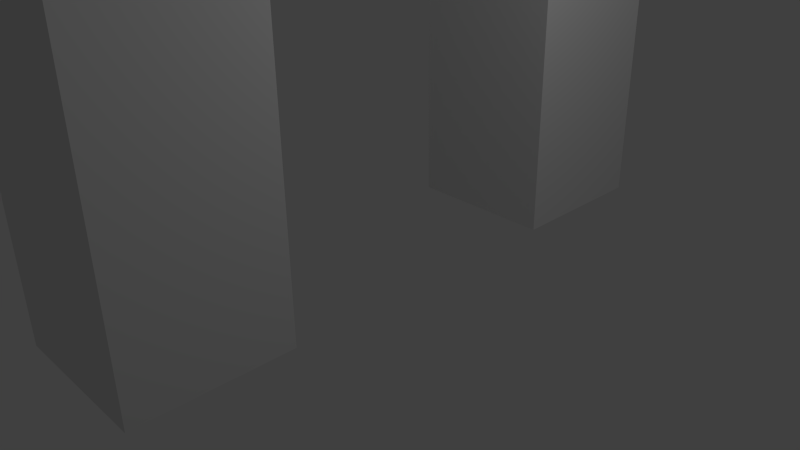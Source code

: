 # Source: two-columns.blend  (saved by Blender 2.76.0; exported with 4.5.12 LTS)
import bpy
from mathutils import Matrix  # noqa: F401  (used for matrix-valued properties, if any)

bpy.ops.wm.read_factory_settings(use_empty=True)
scene = bpy.context.scene
scene.name = 'Scene'

# ---- collections
col_collection_1 = bpy.data.collections.new('Collection 1'); scene.collection.children.link(col_collection_1)

# ---- world
world_world = bpy.data.worlds.new('World'); scene.world = world_world
world_world.color = (0.05088, 0.05088, 0.05088)
world_world.use_sun_shadow = False
world_world.sun_shadow_jitter_overblur = 0.0
world_world.cycles.sampling_method = 'MANUAL'
world_world.cycles.sample_map_resolution = 256

# ---- cameras
cam_camera = bpy.data.cameras.new('Camera')
cam_camera.clip_end = 100.0
cam_camera.lens = 35.0
cam_camera.sensor_width = 32.0
cam_camera.sensor_height = 18.0
cam_camera.ortho_scale = 7.314
cam_camera.dof.focus_distance = 0.0
cam_camera.dof.aperture_fstop = 128.0

# ---- lights
light_lamp = bpy.data.lights.new('Lamp', 'POINT')
light_lamp.transmission_factor = 0.0
light_lamp.cutoff_distance = 30.0
light_lamp.energy = 100.0
light_lamp.shadow_buffer_clip_start = 1.001
light_lamp.shadow_soft_size = 0.1
light_lamp.shadow_maximum_resolution = 0.006
light_lamp.use_absolute_resolution = True
light_lamp.cycles.use_multiple_importance_sampling = False

# ---- meshes
me_sphere_001 = bpy.data.meshes.new('Sphere.001')
me_sphere_001.from_pydata([(-0.1951, 0.0, 0.9808), (-0.3827, 0.0, 0.9239), (-0.5556, 0.0, 0.8315), (-0.7071, 0.0, 0.7071), (-0.8315, 0.0, 0.5556), (-0.9239, 0.0, 0.3827), (-0.9808, 0.0, 0.1951), (-1.0, 0.0, 7.55e-08), (-0.9808, 0.0, -0.1951), (-0.9239, 0.0, -0.3827), (-0.8315, 0.0, -0.5556), (-0.7071, 0.0, -0.7071), (-0.5556, 0.0, -0.8315), (-0.3827, 0.0, -0.9239), (-0.1951, 0.0, -0.9808), (-0.1913, 0.03806, 0.9808), (-0.3753, 0.07466, 0.9239), (-0.5449, 0.1084, 0.8315), (-0.6935, 0.1379, 0.7071), (-0.8155, 0.1622, 0.5556), (-0.9061, 0.1802, 0.3827), (-0.9619, 0.1913, 0.1951), (-0.9808, 0.1951, 7.55e-08), (-0.9619, 0.1913, -0.1951), (-0.9061, 0.1802, -0.3827), (-0.8155, 0.1622, -0.5556), (-0.6935, 0.1379, -0.7071), (-0.5449, 0.1084, -0.8315), (-0.3753, 0.07466, -0.9239), (-0.1913, 0.03806, -0.9808), (-0.1802, 0.07466, 0.9808), (-0.3536, 0.1464, 0.9239), (-0.5133, 0.2126, 0.8315), (-0.6533, 0.2706, 0.7071), (-0.7682, 0.3182, 0.5556), (-0.8536, 0.3536, 0.3827), (-0.9061, 0.3753, 0.1951), (-0.9239, 0.3827, 7.55e-08), (-0.9061, 0.3753, -0.1951), (-0.8536, 0.3536, -0.3827), (-0.7682, 0.3182, -0.5556), (-0.6533, 0.2706, -0.7071), (-0.5133, 0.2126, -0.8315), (-0.3536, 0.1464, -0.9239), (-0.1802, 0.07466, -0.9808), (-0.1622, 0.1084, 0.9808), (-0.3182, 0.2126, 0.9239), (-0.4619, 0.3087, 0.8315), (-0.5879, 0.3928, 0.7071), (-0.6913, 0.4619, 0.5556), (-0.7682, 0.5133, 0.3827), (-0.8155, 0.5449, 0.1951), (-0.8315, 0.5556, 7.55e-08), (-0.8155, 0.5449, -0.1951), (-0.7682, 0.5133, -0.3827), (-0.6913, 0.4619, -0.5556), (-0.5879, 0.3928, -0.7071), (-0.4619, 0.3087, -0.8315), (-0.3182, 0.2126, -0.9239), (-0.1622, 0.1084, -0.9808), (-0.1379, 0.1379, 0.9808), (-0.2706, 0.2706, 0.9239), (-0.3928, 0.3928, 0.8315), (-0.5, 0.5, 0.7071), (-0.5879, 0.5879, 0.5556), (-0.6533, 0.6533, 0.3827), (-0.6935, 0.6935, 0.1951), (-0.7071, 0.7071, 7.55e-08), (-0.6935, 0.6935, -0.1951), (-0.6533, 0.6533, -0.3827), (-0.5879, 0.5879, -0.5556), (-0.5, 0.5, -0.7071), (-0.3928, 0.3928, -0.8315), (-0.2706, 0.2706, -0.9239), (-0.1379, 0.1379, -0.9808), (-0.1084, 0.1622, 0.9808), (-0.2126, 0.3182, 0.9239), (-0.3087, 0.4619, 0.8315), (-0.3928, 0.5879, 0.7071), (-0.4619, 0.6913, 0.5556), (-0.5133, 0.7682, 0.3827), (-0.5449, 0.8155, 0.1951), (-0.5556, 0.8315, 7.55e-08), (-0.5449, 0.8155, -0.1951), (-0.5133, 0.7682, -0.3827), (-0.4619, 0.6913, -0.5556), (-0.3928, 0.5879, -0.7071), (-0.3087, 0.4619, -0.8315), (-0.2126, 0.3182, -0.9239), (-0.1084, 0.1622, -0.9808), (-0.07466, 0.1802, 0.9808), (-0.1464, 0.3536, 0.9239), (-0.2126, 0.5133, 0.8315), (-0.2706, 0.6533, 0.7071), (-0.3182, 0.7682, 0.5556), (-0.3536, 0.8536, 0.3827), (-0.3753, 0.9061, 0.1951), (-0.3827, 0.9239, 7.55e-08), (-0.3753, 0.9061, -0.1951), (-0.3536, 0.8536, -0.3827), (-0.3182, 0.7682, -0.5556), (-0.2706, 0.6533, -0.7071), (-0.2126, 0.5133, -0.8315), (-0.1464, 0.3536, -0.9239), (-0.07466, 0.1802, -0.9808), (-0.03806, 0.1913, 0.9808), (-0.07466, 0.3753, 0.9239), (-0.1084, 0.5449, 0.8315), (-0.1379, 0.6935, 0.7071), (-0.1622, 0.8155, 0.5556), (-0.1802, 0.9061, 0.3827), (-0.1913, 0.9619, 0.1951), (-0.1951, 0.9808, 7.55e-08), (-0.1913, 0.9619, -0.1951), (-0.1802, 0.9061, -0.3827), (-0.1622, 0.8155, -0.5556), (-0.1379, 0.6935, -0.7071), (-0.1084, 0.5449, -0.8315), (-0.07466, 0.3753, -0.9239), (-0.03806, 0.1913, -0.9808), (3.266e-07, 0.1951, 0.9808), (3.192e-07, 0.3827, 0.9239), (3.117e-07, 0.5556, 0.8315), (3.192e-07, 0.7071, 0.7071), (3.341e-07, 0.8315, 0.5556), (2.745e-07, 0.9239, 0.3827), (3.937e-07, 0.9808, 0.1951), (3.788e-07, 1.0, 7.55e-08), (3.937e-07, 0.9808, -0.1951), (2.298e-07, 0.9239, -0.3827), (3.341e-07, 0.8315, -0.5556), (3.192e-07, 0.7071, -0.7071), (3.415e-07, 0.5556, -0.8315), (3.043e-07, 0.3827, -0.9239), (3.08e-07, 0.1951, -0.9808), (0.03806, 0.1913, 0.9808), (0.07466, 0.3753, 0.9239), (0.1084, 0.5449, 0.8315), (0.138, 0.6935, 0.7071), (0.1622, 0.8155, 0.5556), (0.1802, 0.9061, 0.3827), (0.1913, 0.9619, 0.1951), (0.1951, 0.9808, 7.55e-08), (0.1913, 0.9619, -0.1951), (0.1802, 0.9061, -0.3827), (0.1622, 0.8155, -0.5556), (0.138, 0.6935, -0.7071), (0.1084, 0.5449, -0.8315), (0.07466, 0.3753, -0.9239), (0.03806, 0.1913, -0.9808), (0.07466, 0.1802, 0.9808), (0.1464, 0.3536, 0.9239), (0.2126, 0.5133, 0.8315), (0.2706, 0.6533, 0.7071), (0.3182, 0.7682, 0.5556), (0.3536, 0.8536, 0.3827), (0.3753, 0.9061, 0.1951), (0.3827, 0.9239, 7.55e-08), (0.3753, 0.9061, -0.1951), (0.3536, 0.8536, -0.3827), (0.3182, 0.7682, -0.5556), (0.2706, 0.6533, -0.7071), (0.2126, 0.5133, -0.8315), (0.1464, 0.3536, -0.9239), (0.07466, 0.1802, -0.9808), (0.1084, 0.1622, 0.9808), (0.2126, 0.3182, 0.9239), (0.3087, 0.4619, 0.8315), (0.3928, 0.5879, 0.7071), (0.4619, 0.6913, 0.5556), (0.5133, 0.7682, 0.3827), (0.5449, 0.8155, 0.1951), (0.5556, 0.8315, 7.55e-08), (0.5449, 0.8155, -0.1951), (0.5133, 0.7682, -0.3827), (0.4619, 0.6913, -0.5556), (0.3928, 0.5879, -0.7071), (0.3087, 0.4619, -0.8315), (0.2126, 0.3182, -0.9239), (0.1084, 0.1622, -0.9808), (0.138, 0.1379, 0.9808), (0.2706, 0.2706, 0.9239), (0.3928, 0.3928, 0.8315), (0.5, 0.5, 0.7071), (0.5879, 0.5879, 0.5556), (0.6533, 0.6533, 0.3827), (0.6935, 0.6935, 0.1951), (0.7071, 0.7071, 7.55e-08), (0.6935, 0.6935, -0.1951), (0.6533, 0.6533, -0.3827), (0.5879, 0.5879, -0.5556), (0.5, 0.5, -0.7071), (0.3928, 0.3928, -0.8315), (0.2706, 0.2706, -0.9239), (0.138, 0.1379, -0.9808), (0.1622, 0.1084, 0.9808), (0.3182, 0.2126, 0.9239), (0.4619, 0.3087, 0.8315), (0.5879, 0.3928, 0.7071), (0.6913, 0.4619, 0.5556), (0.7682, 0.5133, 0.3827), (0.8155, 0.5449, 0.1951), (0.8315, 0.5556, 7.55e-08), (0.8155, 0.5449, -0.1951), (0.7682, 0.5133, -0.3827), (0.6913, 0.4619, -0.5556), (0.5879, 0.3928, -0.7071), (0.4619, 0.3087, -0.8315), (0.3182, 0.2126, -0.9239), (0.1622, 0.1084, -0.9808), (0.1802, 0.07466, 0.9808), (0.3536, 0.1464, 0.9239), (0.5133, 0.2126, 0.8315), (0.6533, 0.2706, 0.7071), (0.7682, 0.3182, 0.5556), (0.8536, 0.3536, 0.3827), (0.9061, 0.3753, 0.1951), (0.9239, 0.3827, 7.55e-08), (0.9061, 0.3753, -0.1951), (0.8536, 0.3536, -0.3827), (0.7682, 0.3182, -0.5556), (0.6533, 0.2706, -0.7071), (0.5133, 0.2126, -0.8315), (0.3536, 0.1464, -0.9239), (0.1802, 0.07466, -0.9808), (0.1913, 0.03806, 0.9808), (0.3753, 0.07466, 0.9239), (0.5449, 0.1084, 0.8315), (0.6935, 0.1379, 0.7071), (0.8155, 0.1622, 0.5556), (0.9061, 0.1802, 0.3827), (0.9619, 0.1913, 0.1951), (0.9808, 0.1951, 7.55e-08), (0.9619, 0.1913, -0.1951), (0.9061, 0.1802, -0.3827), (0.8155, 0.1622, -0.5556), (0.6935, 0.1379, -0.7071), (0.5449, 0.1084, -0.8315), (0.3753, 0.07466, -0.9239), (0.1913, 0.03806, -0.9808), (0.1951, -7.212e-09, 0.9808), (0.3827, 4.122e-08, 0.9239), (0.5556, 2.632e-08, 0.8315), (0.7071, -2.584e-08, 0.7071), (0.8315, -8.544e-08, 0.5556), (0.9239, 6.357e-08, 0.3827), (0.9808, -8.544e-08, 0.1951), (1.0, -1.003e-07, 7.55e-08), (0.9808, -8.544e-08, -0.1951), (0.9239, 6.357e-08, -0.3827), (0.8315, -8.544e-08, -0.5556), (0.7071, -2.584e-08, -0.7071), (0.5556, -1.094e-08, -0.8315), (0.3827, 3.964e-09, -0.9239), (0.1951, 3.964e-09, -0.9808), (3.258e-07, 0.0, -1.0), (0.1913, -0.03806, 0.9808), (0.3753, -0.07466, 0.9239), (0.5449, -0.1084, 0.8315), (0.6935, -0.1379, 0.7071), (0.8155, -0.1622, 0.5556), (0.9061, -0.1802, 0.3827), (0.9619, -0.1913, 0.1951), (0.9808, -0.1951, 7.55e-08), (0.9619, -0.1913, -0.1951), (0.9061, -0.1802, -0.3827), (0.8155, -0.1622, -0.5556), (0.6935, -0.1379, -0.7071), (0.5449, -0.1084, -0.8315), (0.3753, -0.07466, -0.9239), (0.1913, -0.03806, -0.9808), (0.1802, -0.07466, 0.9808), (0.3536, -0.1464, 0.9239), (0.5133, -0.2126, 0.8315), (0.6533, -0.2706, 0.7071), (0.7682, -0.3182, 0.5556), (0.8536, -0.3536, 0.3827), (0.9061, -0.3753, 0.1951), (0.9239, -0.3827, 7.55e-08), (0.9061, -0.3753, -0.1951), (0.8536, -0.3536, -0.3827), (0.7682, -0.3182, -0.5556), (0.6533, -0.2706, -0.7071), (0.5133, -0.2126, -0.8315), (0.3536, -0.1464, -0.9239), (0.1802, -0.07466, -0.9808), (0.1622, -0.1084, 0.9808), (0.3182, -0.2126, 0.9239), (0.4619, -0.3087, 0.8315), (0.5879, -0.3928, 0.7071), (0.6913, -0.4619, 0.5556), (0.7682, -0.5133, 0.3827), (0.8155, -0.5449, 0.1951), (0.8315, -0.5556, 7.55e-08), (0.8155, -0.5449, -0.1951), (0.7682, -0.5133, -0.3827), (0.6913, -0.4619, -0.5556), (0.5879, -0.3928, -0.7071), (0.4619, -0.3087, -0.8315), (0.3182, -0.2126, -0.9239), (0.1622, -0.1084, -0.9808), (0.138, -0.1379, 0.9808), (0.2706, -0.2706, 0.9239), (0.3928, -0.3928, 0.8315), (0.5, -0.5, 0.7071), (0.5879, -0.5879, 0.5556), (0.6533, -0.6533, 0.3827), (0.6935, -0.6935, 0.1951), (0.7071, -0.7071, 7.55e-08), (0.6935, -0.6935, -0.1951), (0.6533, -0.6533, -0.3827), (0.5879, -0.5879, -0.5556), (0.5, -0.5, -0.7071), (0.3928, -0.3928, -0.8315), (0.2706, -0.2706, -0.9239), (0.1379, -0.1379, -0.9808), (0.1084, -0.1622, 0.9808), (0.2126, -0.3182, 0.9239), (0.3087, -0.4619, 0.8315), (0.3928, -0.5879, 0.7071), (0.4619, -0.6913, 0.5556), (0.5133, -0.7682, 0.3827), (0.5449, -0.8155, 0.1951), (0.5556, -0.8315, 7.55e-08), (0.5449, -0.8155, -0.1951), (0.5133, -0.7682, -0.3827), (0.4619, -0.6913, -0.5556), (0.3928, -0.5879, -0.7071), (0.3087, -0.4619, -0.8315), (0.2126, -0.3182, -0.9239), (0.1084, -0.1622, -0.9808), (0.07466, -0.1802, 0.9808), (0.1464, -0.3536, 0.9239), (0.2126, -0.5133, 0.8315), (0.2706, -0.6533, 0.7071), (0.3182, -0.7682, 0.5556), (0.3536, -0.8536, 0.3827), (0.3753, -0.9061, 0.1951), (0.3827, -0.9239, 7.55e-08), (0.3753, -0.9061, -0.1951), (0.3536, -0.8536, -0.3827), (0.3182, -0.7682, -0.5556), (0.2706, -0.6533, -0.7071), (0.2126, -0.5133, -0.8315), (0.1464, -0.3536, -0.9239), (0.07466, -0.1802, -0.9808), (0.03806, -0.1913, 0.9808), (0.07466, -0.3753, 0.9239), (0.1084, -0.5449, 0.8315), (0.1379, -0.6935, 0.7071), (0.1622, -0.8155, 0.5556), (0.1802, -0.9061, 0.3827), (0.1913, -0.9619, 0.1951), (0.1951, -0.9808, 7.55e-08), (0.1913, -0.9619, -0.1951), (0.1802, -0.9061, -0.3827), (0.1622, -0.8155, -0.5556), (0.1379, -0.6935, -0.7071), (0.1084, -0.5449, -0.8315), (0.07466, -0.3753, -0.9239), (0.03806, -0.1913, -0.9808), (3.117e-07, -0.1951, 0.9808), (2.819e-07, -0.3827, 0.9239), (2.819e-07, -0.5556, 0.8315), (1.851e-07, -0.7071, 0.7071), (1.404e-07, -0.8315, 0.5556), (3.192e-07, -0.9239, 0.3827), (9.567e-08, -0.9808, 0.1951), (1.404e-07, -1.0, 7.55e-08), (9.567e-08, -0.9808, -0.1951), (3.192e-07, -0.9239, -0.3827), (1.404e-07, -0.8315, -0.5556), (1.851e-07, -0.7071, -0.7071), (2.596e-07, -0.5556, -0.8315), (2.521e-07, -0.3827, -0.9239), (3.155e-07, -0.1951, -0.9808), (-0.03806, -0.1913, 0.9808), (-0.07466, -0.3753, 0.9239), (-0.1084, -0.5449, 0.8315), (-0.1379, -0.6935, 0.7071), (-0.1622, -0.8155, 0.5556), (-0.1802, -0.9061, 0.3827), (-0.1913, -0.9619, 0.1951), (-0.1951, -0.9808, 7.55e-08), (-0.1913, -0.9619, -0.1951), (-0.1802, -0.9061, -0.3827), (-0.1622, -0.8155, -0.5556), (-0.1379, -0.6935, -0.7071), (-0.1084, -0.5449, -0.8315), (-0.07466, -0.3753, -0.9239), (-0.03806, -0.1913, -0.9808), (-0.07466, -0.1802, 0.9808), (-0.1464, -0.3536, 0.9239), (-0.2126, -0.5133, 0.8315), (-0.2706, -0.6533, 0.7071), (-0.3182, -0.7682, 0.5556), (-0.3536, -0.8536, 0.3827), (-0.3753, -0.9061, 0.1951), (-0.3827, -0.9239, 7.55e-08), (-0.3753, -0.9061, -0.1951), (-0.3536, -0.8536, -0.3827), (-0.3182, -0.7682, -0.5556), (-0.2706, -0.6533, -0.7071), (-0.2126, -0.5133, -0.8315), (-0.1464, -0.3536, -0.9239), (-0.07466, -0.1802, -0.9808), (-0.1084, -0.1622, 0.9808), (-0.2126, -0.3182, 0.9239), (-0.3087, -0.4619, 0.8315), (-0.3928, -0.5879, 0.7071), (-0.4619, -0.6913, 0.5556), (-0.5133, -0.7682, 0.3827), (-0.5449, -0.8155, 0.1951), (-0.5556, -0.8315, 7.55e-08), (-0.5449, -0.8155, -0.1951), (-0.5133, -0.7682, -0.3827), (-0.4619, -0.6913, -0.5556), (-0.3928, -0.5879, -0.7071), (-0.3087, -0.4619, -0.8315), (-0.2126, -0.3182, -0.9239), (-0.1084, -0.1622, -0.9808), (-0.1379, -0.1379, 0.9808), (-0.2706, -0.2706, 0.9239), (-0.3928, -0.3928, 0.8315), (-0.5, -0.5, 0.7071), (-0.5879, -0.5879, 0.5556), (-0.6533, -0.6533, 0.3827), (-0.6935, -0.6935, 0.1951), (-0.7071, -0.7071, 7.55e-08), (-0.6935, -0.6935, -0.1951), (-0.6533, -0.6533, -0.3827), (-0.5879, -0.5879, -0.5556), (-0.5, -0.5, -0.7071), (-0.3928, -0.3928, -0.8315), (-0.2706, -0.2706, -0.9239), (-0.1379, -0.1379, -0.9808), (-0.1622, -0.1084, 0.9808), (-0.3182, -0.2126, 0.9239), (-0.4619, -0.3087, 0.8315), (-0.5879, -0.3928, 0.7071), (-0.6913, -0.4619, 0.5556), (-0.7682, -0.5133, 0.3827), (-0.8155, -0.5449, 0.1951), (-0.8315, -0.5556, 7.55e-08), (-0.8155, -0.5449, -0.1951), (-0.7682, -0.5133, -0.3827), (-0.6913, -0.4619, -0.5556), (-0.5879, -0.3928, -0.7071), (-0.4619, -0.3087, -0.8315), (-0.3182, -0.2126, -0.9239), (-0.1622, -0.1084, -0.9808), (2.48e-08, -1.247e-07, 1.0), (-0.1802, -0.07466, 0.9808), (-0.3536, -0.1464, 0.9239), (-0.5133, -0.2126, 0.8315), (-0.6533, -0.2706, 0.7071), (-0.7682, -0.3182, 0.5556), (-0.8536, -0.3536, 0.3827), (-0.9061, -0.3753, 0.1951), (-0.9239, -0.3827, 7.55e-08), (-0.9061, -0.3753, -0.1951), (-0.8536, -0.3536, -0.3827), (-0.7682, -0.3182, -0.5556), (-0.6533, -0.2706, -0.7071), (-0.5133, -0.2126, -0.8315), (-0.3536, -0.1464, -0.9239), (-0.1802, -0.07466, -0.9808), (-0.1913, -0.03806, 0.9808), (-0.3753, -0.07466, 0.9239), (-0.5449, -0.1084, 0.8315), (-0.6935, -0.1379, 0.7071), (-0.8155, -0.1622, 0.5556), (-0.9061, -0.1802, 0.3827), (-0.9619, -0.1913, 0.1951), (-0.9808, -0.1951, 7.55e-08), (-0.9619, -0.1913, -0.1951), (-0.9061, -0.1802, -0.3827), (-0.8155, -0.1622, -0.5556), (-0.6935, -0.1379, -0.7071), (-0.5449, -0.1084, -0.8315), (-0.3753, -0.07466, -0.9239), (-0.1913, -0.03806, -0.9808), (-0.1951, 8.0, 3.647), (-0.3827, 8.0, 3.591), (-0.5556, 8.0, 3.498), (-0.7071, 8.0, 3.374), (-0.8315, 8.0, 3.222), (-0.9239, 8.0, 3.049), (-0.9808, 8.0, 2.862), (-1.0, 8.0, 2.667), (-0.9808, 8.0, 2.472), (-0.9239, 8.0, 2.284), (-0.8315, 8.0, 2.111), (-0.7071, 8.0, 1.96), (-0.5556, 8.0, 1.835), (-0.3827, 8.0, 1.743), (-0.1951, 8.0, 1.686), (-0.1913, 8.038, 3.647), (-0.3753, 8.075, 3.591), (-0.5449, 8.108, 3.498), (-0.6935, 8.138, 3.374), (-0.8155, 8.162, 3.222), (-0.9061, 8.18, 3.049), (-0.9619, 8.191, 2.862), (-0.9808, 8.195, 2.667), (-0.9619, 8.191, 2.472), (-0.9061, 8.18, 2.284), (-0.8155, 8.162, 2.111), (-0.6935, 8.138, 1.96), (-0.5449, 8.108, 1.835), (-0.3753, 8.075, 1.743), (-0.1913, 8.038, 1.686), (-0.1802, 8.075, 3.647), (-0.3536, 8.146, 3.591), (-0.5133, 8.213, 3.498), (-0.6533, 8.271, 3.374), (-0.7682, 8.318, 3.222), (-0.8536, 8.354, 3.049), (-0.9061, 8.375, 2.862), (-0.9239, 8.383, 2.667), (-0.9061, 8.375, 2.472), (-0.8536, 8.354, 2.284), (-0.7682, 8.318, 2.111), (-0.6533, 8.271, 1.96), (-0.5133, 8.213, 1.835), (-0.3536, 8.146, 1.743), (-0.1802, 8.075, 1.686), (-0.1622, 8.108, 3.647), (-0.3182, 8.213, 3.591), (-0.4619, 8.309, 3.498), (-0.5879, 8.393, 3.374), (-0.6913, 8.462, 3.222), (-0.7682, 8.513, 3.049), (-0.8155, 8.545, 2.862), (-0.8315, 8.556, 2.667), (-0.8155, 8.545, 2.472), (-0.7682, 8.513, 2.284), (-0.6913, 8.462, 2.111), (-0.5879, 8.393, 1.96), (-0.4619, 8.309, 1.835), (-0.3182, 8.213, 1.743), (-0.1622, 8.108, 1.686), (-0.1379, 8.138, 3.647), (-0.2706, 8.271, 3.591), (-0.3928, 8.393, 3.498), (-0.5, 8.5, 3.374), (-0.5879, 8.588, 3.222), (-0.6533, 8.653, 3.049), (-0.6935, 8.694, 2.862), (-0.7071, 8.707, 2.667), (-0.6935, 8.694, 2.472), (-0.6533, 8.653, 2.284), (-0.5879, 8.588, 2.111), (-0.5, 8.5, 1.96), (-0.3928, 8.393, 1.835), (-0.2706, 8.271, 1.743), (-0.1379, 8.138, 1.686), (-0.1084, 8.162, 3.647), (-0.2126, 8.318, 3.591), (-0.3087, 8.462, 3.498), (-0.3928, 8.588, 3.374), (-0.4619, 8.691, 3.222), (-0.5133, 8.768, 3.049), (-0.5449, 8.815, 2.862), (-0.5556, 8.831, 2.667), (-0.5449, 8.815, 2.472), (-0.5133, 8.768, 2.284), (-0.4619, 8.691, 2.111), (-0.3928, 8.588, 1.96), (-0.3087, 8.462, 1.835), (-0.2126, 8.318, 1.743), (-0.1084, 8.162, 1.686), (-0.07466, 8.18, 3.647), (-0.1464, 8.354, 3.591), (-0.2126, 8.513, 3.498), (-0.2706, 8.653, 3.374), (-0.3182, 8.768, 3.222), (-0.3536, 8.854, 3.049), (-0.3753, 8.906, 2.862), (-0.3827, 8.924, 2.667), (-0.3753, 8.906, 2.472), (-0.3536, 8.854, 2.284), (-0.3182, 8.768, 2.111), (-0.2706, 8.653, 1.96), (-0.2126, 8.513, 1.835), (-0.1464, 8.354, 1.743), (-0.07466, 8.18, 1.686), (-0.03806, 8.191, 3.647), (-0.07466, 8.375, 3.591), (-0.1084, 8.545, 3.498), (-0.1379, 8.694, 3.374), (-0.1622, 8.815, 3.222), (-0.1802, 8.906, 3.049), (-0.1913, 8.962, 2.862), (-0.1951, 8.981, 2.667), (-0.1913, 8.962, 2.472), (-0.1802, 8.906, 2.284), (-0.1622, 8.815, 2.111), (-0.1379, 8.694, 1.96), (-0.1084, 8.545, 1.835), (-0.07466, 8.375, 1.743), (-0.03806, 8.191, 1.686), (3.266e-07, 8.195, 3.647), (3.192e-07, 8.383, 3.591), (3.117e-07, 8.556, 3.498), (3.192e-07, 8.707, 3.374), (3.341e-07, 8.831, 3.222), (2.745e-07, 8.924, 3.049), (3.937e-07, 8.981, 2.862), (3.788e-07, 9.0, 2.667), (3.937e-07, 8.981, 2.472), (2.298e-07, 8.924, 2.284), (3.341e-07, 8.831, 2.111), (3.192e-07, 8.707, 1.96), (3.415e-07, 8.556, 1.835), (3.043e-07, 8.383, 1.743), (3.08e-07, 8.195, 1.686), (0.03806, 8.191, 3.647), (0.07466, 8.375, 3.591), (0.1084, 8.545, 3.498), (0.138, 8.694, 3.374), (0.1622, 8.815, 3.222), (0.1802, 8.906, 3.049), (0.1913, 8.962, 2.862), (0.1951, 8.981, 2.667), (0.1913, 8.962, 2.472), (0.1802, 8.906, 2.284), (0.1622, 8.815, 2.111), (0.138, 8.694, 1.96), (0.1084, 8.545, 1.835), (0.07466, 8.375, 1.743), (0.03806, 8.191, 1.686), (0.07466, 8.18, 3.647), (0.1464, 8.354, 3.591), (0.2126, 8.513, 3.498), (0.2706, 8.653, 3.374), (0.3182, 8.768, 3.222), (0.3536, 8.854, 3.049), (0.3753, 8.906, 2.862), (0.3827, 8.924, 2.667), (0.3753, 8.906, 2.472), (0.3536, 8.854, 2.284), (0.3182, 8.768, 2.111), (0.2706, 8.653, 1.96), (0.2126, 8.513, 1.835), (0.1464, 8.354, 1.743), (0.07466, 8.18, 1.686), (0.1084, 8.162, 3.647), (0.2126, 8.318, 3.591), (0.3087, 8.462, 3.498), (0.3928, 8.588, 3.374), (0.4619, 8.691, 3.222), (0.5133, 8.768, 3.049), (0.5449, 8.815, 2.862), (0.5556, 8.831, 2.667), (0.5449, 8.815, 2.472), (0.5133, 8.768, 2.284), (0.4619, 8.691, 2.111), (0.3928, 8.588, 1.96), (0.3087, 8.462, 1.835), (0.2126, 8.318, 1.743), (0.1084, 8.162, 1.686), (0.138, 8.138, 3.647), (0.2706, 8.271, 3.591), (0.3928, 8.393, 3.498), (0.5, 8.5, 3.374), (0.5879, 8.588, 3.222), (0.6533, 8.653, 3.049), (0.6935, 8.694, 2.862), (0.7071, 8.707, 2.667), (0.6935, 8.694, 2.472), (0.6533, 8.653, 2.284), (0.5879, 8.588, 2.111), (0.5, 8.5, 1.96), (0.3928, 8.393, 1.835), (0.2706, 8.271, 1.743), (0.138, 8.138, 1.686), (0.1622, 8.108, 3.647), (0.3182, 8.213, 3.591), (0.4619, 8.309, 3.498), (0.5879, 8.393, 3.374), (0.6913, 8.462, 3.222), (0.7682, 8.513, 3.049), (0.8155, 8.545, 2.862), (0.8315, 8.556, 2.667), (0.8155, 8.545, 2.472), (0.7682, 8.513, 2.284), (0.6913, 8.462, 2.111), (0.5879, 8.393, 1.96), (0.4619, 8.309, 1.835), (0.3182, 8.213, 1.743), (0.1622, 8.108, 1.686), (0.1802, 8.075, 3.647), (0.3536, 8.146, 3.591), (0.5133, 8.213, 3.498), (0.6533, 8.271, 3.374), (0.7682, 8.318, 3.222), (0.8536, 8.354, 3.049), (0.9061, 8.375, 2.862), (0.9239, 8.383, 2.667), (0.9061, 8.375, 2.472), (0.8536, 8.354, 2.284), (0.7682, 8.318, 2.111), (0.6533, 8.271, 1.96), (0.5133, 8.213, 1.835), (0.3536, 8.146, 1.743), (0.1802, 8.075, 1.686), (0.1913, 8.038, 3.647), (0.3753, 8.075, 3.591), (0.5449, 8.108, 3.498), (0.6935, 8.138, 3.374), (0.8155, 8.162, 3.222), (0.9061, 8.18, 3.049), (0.9619, 8.191, 2.862), (0.9808, 8.195, 2.667), (0.9619, 8.191, 2.472), (0.9061, 8.18, 2.284), (0.8155, 8.162, 2.111), (0.6935, 8.138, 1.96), (0.5449, 8.108, 1.835), (0.3753, 8.075, 1.743), (0.1913, 8.038, 1.686), (0.1951, 8.0, 3.647), (0.3827, 8.0, 3.591), (0.5556, 8.0, 3.498), (0.7071, 8.0, 3.374), (0.8315, 8.0, 3.222), (0.9239, 8.0, 3.049), (0.9808, 8.0, 2.862), (1.0, 8.0, 2.667), (0.9808, 8.0, 2.472), (0.9239, 8.0, 2.284), (0.8315, 8.0, 2.111), (0.7071, 8.0, 1.96), (0.5556, 8.0, 1.835), (0.3827, 8.0, 1.743), (0.1951, 8.0, 1.686), (3.258e-07, 8.0, 1.667), (0.1913, 7.962, 3.647), (0.3753, 7.925, 3.591), (0.5449, 7.892, 3.498), (0.6935, 7.862, 3.374), (0.8155, 7.838, 3.222), (0.9061, 7.82, 3.049), (0.9619, 7.809, 2.862), (0.9808, 7.805, 2.667), (0.9619, 7.809, 2.472), (0.9061, 7.82, 2.284), (0.8155, 7.838, 2.111), (0.6935, 7.862, 1.96), (0.5449, 7.892, 1.835), (0.3753, 7.925, 1.743), (0.1913, 7.962, 1.686), (0.1802, 7.925, 3.647), (0.3536, 7.854, 3.591), (0.5133, 7.787, 3.498), (0.6533, 7.729, 3.374), (0.7682, 7.682, 3.222), (0.8536, 7.646, 3.049), (0.9061, 7.625, 2.862), (0.9239, 7.617, 2.667), (0.9061, 7.625, 2.472), (0.8536, 7.646, 2.284), (0.7682, 7.682, 2.111), (0.6533, 7.729, 1.96), (0.5133, 7.787, 1.835), (0.3536, 7.854, 1.743), (0.1802, 7.925, 1.686), (0.1622, 7.892, 3.647), (0.3182, 7.787, 3.591), (0.4619, 7.691, 3.498), (0.5879, 7.607, 3.374), (0.6913, 7.538, 3.222), (0.7682, 7.487, 3.049), (0.8155, 7.455, 2.862), (0.8315, 7.444, 2.667), (0.8155, 7.455, 2.472), (0.7682, 7.487, 2.284), (0.6913, 7.538, 2.111), (0.5879, 7.607, 1.96), (0.4619, 7.691, 1.835), (0.3182, 7.787, 1.743), (0.1622, 7.892, 1.686), (0.138, 7.862, 3.647), (0.2706, 7.729, 3.591), (0.3928, 7.607, 3.498), (0.5, 7.5, 3.374), (0.5879, 7.412, 3.222), (0.6533, 7.347, 3.049), (0.6935, 7.306, 2.862), (0.7071, 7.293, 2.667), (0.6935, 7.306, 2.472), (0.6533, 7.347, 2.284), (0.5879, 7.412, 2.111), (0.5, 7.5, 1.96), (0.3928, 7.607, 1.835), (0.2706, 7.729, 1.743), (0.1379, 7.862, 1.686), (0.1084, 7.838, 3.647), (0.2126, 7.682, 3.591), (0.3087, 7.538, 3.498), (0.3928, 7.412, 3.374), (0.4619, 7.309, 3.222), (0.5133, 7.232, 3.049), (0.5449, 7.185, 2.862), (0.5556, 7.169, 2.667), (0.5449, 7.185, 2.472), (0.5133, 7.232, 2.284), (0.4619, 7.309, 2.111), (0.3928, 7.412, 1.96), (0.3087, 7.538, 1.835), (0.2126, 7.682, 1.743), (0.1084, 7.838, 1.686), (0.07466, 7.82, 3.647), (0.1464, 7.646, 3.591), (0.2126, 7.487, 3.498), (0.2706, 7.347, 3.374), (0.3182, 7.232, 3.222), (0.3536, 7.146, 3.049), (0.3753, 7.094, 2.862), (0.3827, 7.076, 2.667), (0.3753, 7.094, 2.472), (0.3536, 7.146, 2.284), (0.3182, 7.232, 2.111), (0.2706, 7.347, 1.96), (0.2126, 7.487, 1.835), (0.1464, 7.646, 1.743), (0.07466, 7.82, 1.686), (0.03806, 7.809, 3.647), (0.07466, 7.625, 3.591), (0.1084, 7.455, 3.498), (0.1379, 7.306, 3.374), (0.1622, 7.185, 3.222), (0.1802, 7.094, 3.049), (0.1913, 7.038, 2.862), (0.1951, 7.019, 2.667), (0.1913, 7.038, 2.472), (0.1802, 7.094, 2.284), (0.1622, 7.185, 2.111), (0.1379, 7.306, 1.96), (0.1084, 7.455, 1.835), (0.07466, 7.625, 1.743), (0.03806, 7.809, 1.686), (3.117e-07, 7.805, 3.647), (2.819e-07, 7.617, 3.591), (2.819e-07, 7.444, 3.498), (1.851e-07, 7.293, 3.374), (1.404e-07, 7.169, 3.222), (3.192e-07, 7.076, 3.049), (9.567e-08, 7.019, 2.862), (1.404e-07, 7.0, 2.667), (9.567e-08, 7.019, 2.472), (3.192e-07, 7.076, 2.284), (1.404e-07, 7.169, 2.111), (1.851e-07, 7.293, 1.96), (2.596e-07, 7.444, 1.835), (2.521e-07, 7.617, 1.743), (3.155e-07, 7.805, 1.686), (-0.03806, 7.809, 3.647), (-0.07466, 7.625, 3.591), (-0.1084, 7.455, 3.498), (-0.1379, 7.306, 3.374), (-0.1622, 7.185, 3.222), (-0.1802, 7.094, 3.049), (-0.1913, 7.038, 2.862), (-0.1951, 7.019, 2.667), (-0.1913, 7.038, 2.472), (-0.1802, 7.094, 2.284), (-0.1622, 7.185, 2.111), (-0.1379, 7.306, 1.96), (-0.1084, 7.455, 1.835), (-0.07466, 7.625, 1.743), (-0.03806, 7.809, 1.686), (-0.07466, 7.82, 3.647), (-0.1464, 7.646, 3.591), (-0.2126, 7.487, 3.498), (-0.2706, 7.347, 3.374), (-0.3182, 7.232, 3.222), (-0.3536, 7.146, 3.049), (-0.3753, 7.094, 2.862), (-0.3827, 7.076, 2.667), (-0.3753, 7.094, 2.472), (-0.3536, 7.146, 2.284), (-0.3182, 7.232, 2.111), (-0.2706, 7.347, 1.96), (-0.2126, 7.487, 1.835), (-0.1464, 7.646, 1.743), (-0.07466, 7.82, 1.686), (-0.1084, 7.838, 3.647), (-0.2126, 7.682, 3.591), (-0.3087, 7.538, 3.498), (-0.3928, 7.412, 3.374), (-0.4619, 7.309, 3.222), (-0.5133, 7.232, 3.049), (-0.5449, 7.185, 2.862), (-0.5556, 7.169, 2.667), (-0.5449, 7.185, 2.472), (-0.5133, 7.232, 2.284), (-0.4619, 7.309, 2.111), (-0.3928, 7.412, 1.96), (-0.3087, 7.538, 1.835), (-0.2126, 7.682, 1.743), (-0.1084, 7.838, 1.686), (-0.1379, 7.862, 3.647), (-0.2706, 7.729, 3.591), (-0.3928, 7.607, 3.498), (-0.5, 7.5, 3.374), (-0.5879, 7.412, 3.222), (-0.6533, 7.347, 3.049), (-0.6935, 7.306, 2.862), (-0.7071, 7.293, 2.667), (-0.6935, 7.306, 2.472), (-0.6533, 7.347, 2.284), (-0.5879, 7.412, 2.111), (-0.5, 7.5, 1.96), (-0.3928, 7.607, 1.835), (-0.2706, 7.729, 1.743), (-0.1379, 7.862, 1.686), (-0.1622, 7.892, 3.647), (-0.3182, 7.787, 3.591), (-0.4619, 7.691, 3.498), (-0.5879, 7.607, 3.374), (-0.6913, 7.538, 3.222), (-0.7682, 7.487, 3.049), (-0.8155, 7.455, 2.862), (-0.8315, 7.444, 2.667), (-0.8155, 7.455, 2.472), (-0.7682, 7.487, 2.284), (-0.6913, 7.538, 2.111), (-0.5879, 7.607, 1.96), (-0.4619, 7.691, 1.835), (-0.3182, 7.787, 1.743), (-0.1622, 7.892, 1.686), (2.48e-08, 8.0, 3.667), (-0.1802, 7.925, 3.647), (-0.3536, 7.854, 3.591), (-0.5133, 7.787, 3.498), (-0.6533, 7.729, 3.374), (-0.7682, 7.682, 3.222), (-0.8536, 7.646, 3.049), (-0.9061, 7.625, 2.862), (-0.9239, 7.617, 2.667), (-0.9061, 7.625, 2.472), (-0.8536, 7.646, 2.284), (-0.7682, 7.682, 2.111), (-0.6533, 7.729, 1.96), (-0.5133, 7.787, 1.835), (-0.3536, 7.854, 1.743), (-0.1802, 7.925, 1.686), (-0.1913, 7.962, 3.647), (-0.3753, 7.925, 3.591), (-0.5449, 7.892, 3.498), (-0.6935, 7.862, 3.374), (-0.8155, 7.838, 3.222), (-0.9061, 7.82, 3.049), (-0.9619, 7.809, 2.862), (-0.9808, 7.805, 2.667), (-0.9619, 7.809, 2.472), (-0.9061, 7.82, 2.284), (-0.8155, 7.838, 2.111), (-0.6935, 7.862, 1.96), (-0.5449, 7.892, 1.835), (-0.3753, 7.925, 1.743), (-0.1913, 7.962, 1.686), (-1.333, -1.333, -5.333), (-1.333, -1.333, 0.0), (-1.333, 1.333, -5.333), (-1.333, 1.333, 0.0), (1.333, -1.333, -5.333), (1.333, -1.333, 0.0), (1.333, 1.333, -5.333), (1.333, 1.333, 0.0), (-1.333, 6.667, -5.333), (-1.333, 6.667, 2.667), (-1.333, 9.333, -5.333), (-1.333, 9.333, 2.667), (1.333, 6.667, -5.333), (1.333, 6.667, 2.667), (1.333, 9.333, -5.333), (1.333, 9.333, 2.667)], [], [(11, 10, 25, 26), (4, 3, 18, 19), (12, 11, 26, 27), (5, 4, 19, 20), (13, 12, 27, 28), (6, 5, 20, 21), (14, 13, 28, 29), (7, 6, 21, 22), (8, 7, 22, 23), (1, 0, 15, 16), (9, 8, 23, 24), (2, 1, 16, 17), (10, 9, 24, 25), (3, 2, 17, 18), (25, 24, 39, 40), (18, 17, 32, 33), (26, 25, 40, 41), (19, 18, 33, 34), (27, 26, 41, 42), (20, 19, 34, 35), (28, 27, 42, 43), (21, 20, 35, 36), (29, 28, 43, 44), (22, 21, 36, 37), (23, 22, 37, 38), (16, 15, 30, 31), (24, 23, 38, 39), (17, 16, 31, 32), (44, 43, 58, 59), (37, 36, 51, 52), (38, 37, 52, 53), (31, 30, 45, 46), (39, 38, 53, 54), (32, 31, 46, 47), (40, 39, 54, 55), (33, 32, 47, 48), (41, 40, 55, 56), (34, 33, 48, 49), (42, 41, 56, 57), (35, 34, 49, 50), (43, 42, 57, 58), (36, 35, 50, 51), (48, 47, 62, 63), (56, 55, 70, 71), (49, 48, 63, 64), (57, 56, 71, 72), (50, 49, 64, 65), (58, 57, 72, 73), (51, 50, 65, 66), (59, 58, 73, 74), (52, 51, 66, 67), (53, 52, 67, 68), (46, 45, 60, 61), (54, 53, 68, 69), (47, 46, 61, 62), (55, 54, 69, 70), (67, 66, 81, 82), (68, 67, 82, 83), (61, 60, 75, 76), (69, 68, 83, 84), (62, 61, 76, 77), (70, 69, 84, 85), (63, 62, 77, 78), (71, 70, 85, 86), (64, 63, 78, 79), (72, 71, 86, 87), (65, 64, 79, 80), (73, 72, 87, 88), (66, 65, 80, 81), (74, 73, 88, 89), (86, 85, 100, 101), (79, 78, 93, 94), (87, 86, 101, 102), (80, 79, 94, 95), (88, 87, 102, 103), (81, 80, 95, 96), (89, 88, 103, 104), (82, 81, 96, 97), (83, 82, 97, 98), (76, 75, 90, 91), (84, 83, 98, 99), (77, 76, 91, 92), (85, 84, 99, 100), (78, 77, 92, 93), (98, 97, 112, 113), (91, 90, 105, 106), (99, 98, 113, 114), (92, 91, 106, 107), (100, 99, 114, 115), (93, 92, 107, 108), (101, 100, 115, 116), (94, 93, 108, 109), (102, 101, 116, 117), (95, 94, 109, 110), (103, 102, 117, 118), (96, 95, 110, 111), (104, 103, 118, 119), (97, 96, 111, 112), (109, 108, 123, 124), (117, 116, 131, 132), (110, 109, 124, 125), (118, 117, 132, 133), (111, 110, 125, 126), (119, 118, 133, 134), (112, 111, 126, 127), (113, 112, 127, 128), (106, 105, 120, 121), (114, 113, 128, 129), (107, 106, 121, 122), (115, 114, 129, 130), (108, 107, 122, 123), (116, 115, 130, 131), (128, 127, 142, 143), (121, 120, 135, 136), (129, 128, 143, 144), (122, 121, 136, 137), (130, 129, 144, 145), (123, 122, 137, 138), (131, 130, 145, 146), (124, 123, 138, 139), (132, 131, 146, 147), (125, 124, 139, 140), (133, 132, 147, 148), (126, 125, 140, 141), (134, 133, 148, 149), (127, 126, 141, 142), (147, 146, 161, 162), (140, 139, 154, 155), (148, 147, 162, 163), (141, 140, 155, 156), (149, 148, 163, 164), (142, 141, 156, 157), (143, 142, 157, 158), (136, 135, 150, 151), (144, 143, 158, 159), (137, 136, 151, 152), (145, 144, 159, 160), (138, 137, 152, 153), (146, 145, 160, 161), (139, 138, 153, 154), (159, 158, 173, 174), (152, 151, 166, 167), (160, 159, 174, 175), (153, 152, 167, 168), (161, 160, 175, 176), (154, 153, 168, 169), (162, 161, 176, 177), (155, 154, 169, 170), (163, 162, 177, 178), (156, 155, 170, 171), (164, 163, 178, 179), (157, 156, 171, 172), (158, 157, 172, 173), (151, 150, 165, 166), (178, 177, 192, 193), (171, 170, 185, 186), (179, 178, 193, 194), (172, 171, 186, 187), (173, 172, 187, 188), (166, 165, 180, 181), (174, 173, 188, 189), (167, 166, 181, 182), (175, 174, 189, 190), (168, 167, 182, 183), (176, 175, 190, 191), (169, 168, 183, 184), (177, 176, 191, 192), (170, 169, 184, 185), (182, 181, 196, 197), (190, 189, 204, 205), (183, 182, 197, 198), (191, 190, 205, 206), (184, 183, 198, 199), (192, 191, 206, 207), (185, 184, 199, 200), (193, 192, 207, 208), (186, 185, 200, 201), (194, 193, 208, 209), (187, 186, 201, 202), (188, 187, 202, 203), (181, 180, 195, 196), (189, 188, 203, 204), (201, 200, 215, 216), (209, 208, 223, 224), (202, 201, 216, 217), (203, 202, 217, 218), (196, 195, 210, 211), (204, 203, 218, 219), (197, 196, 211, 212), (205, 204, 219, 220), (198, 197, 212, 213), (206, 205, 220, 221), (199, 198, 213, 214), (207, 206, 221, 222), (200, 199, 214, 215), (208, 207, 222, 223), (220, 219, 234, 235), (213, 212, 227, 228), (221, 220, 235, 236), (214, 213, 228, 229), (222, 221, 236, 237), (215, 214, 229, 230), (223, 222, 237, 238), (216, 215, 230, 231), (224, 223, 238, 239), (217, 216, 231, 232), (218, 217, 232, 233), (211, 210, 225, 226), (219, 218, 233, 234), (212, 211, 226, 227), (239, 238, 253, 254), (232, 231, 246, 247), (233, 232, 247, 248), (226, 225, 240, 241), (234, 233, 248, 249), (227, 226, 241, 242), (235, 234, 249, 250), (228, 227, 242, 243), (236, 235, 250, 251), (229, 228, 243, 244), (237, 236, 251, 252), (230, 229, 244, 245), (238, 237, 252, 253), (231, 230, 245, 246), (243, 242, 258, 259), (251, 250, 266, 267), (244, 243, 259, 260), (252, 251, 267, 268), (245, 244, 260, 261), (253, 252, 268, 269), (246, 245, 261, 262), (254, 253, 269, 270), (247, 246, 262, 263), (248, 247, 263, 264), (241, 240, 256, 257), (249, 248, 264, 265), (242, 241, 257, 258), (250, 249, 265, 266), (263, 262, 277, 278), (264, 263, 278, 279), (257, 256, 271, 272), (265, 264, 279, 280), (258, 257, 272, 273), (266, 265, 280, 281), (259, 258, 273, 274), (267, 266, 281, 282), (260, 259, 274, 275), (268, 267, 282, 283), (261, 260, 275, 276), (269, 268, 283, 284), (262, 261, 276, 277), (270, 269, 284, 285), (282, 281, 296, 297), (275, 274, 289, 290), (283, 282, 297, 298), (276, 275, 290, 291), (284, 283, 298, 299), (277, 276, 291, 292), (285, 284, 299, 300), (278, 277, 292, 293), (279, 278, 293, 294), (272, 271, 286, 287), (280, 279, 294, 295), (273, 272, 287, 288), (281, 280, 295, 296), (274, 273, 288, 289), (294, 293, 308, 309), (287, 286, 301, 302), (295, 294, 309, 310), (288, 287, 302, 303), (296, 295, 310, 311), (289, 288, 303, 304), (297, 296, 311, 312), (290, 289, 304, 305), (298, 297, 312, 313), (291, 290, 305, 306), (299, 298, 313, 314), (292, 291, 306, 307), (300, 299, 314, 315), (293, 292, 307, 308), (313, 312, 327, 328), (306, 305, 320, 321), (314, 313, 328, 329), (307, 306, 321, 322), (315, 314, 329, 330), (308, 307, 322, 323), (309, 308, 323, 324), (302, 301, 316, 317), (310, 309, 324, 325), (303, 302, 317, 318), (311, 310, 325, 326), (304, 303, 318, 319), (312, 311, 326, 327), (305, 304, 319, 320), (317, 316, 331, 332), (325, 324, 339, 340), (318, 317, 332, 333), (326, 325, 340, 341), (319, 318, 333, 334), (327, 326, 341, 342), (320, 319, 334, 335), (328, 327, 342, 343), (321, 320, 335, 336), (329, 328, 343, 344), (322, 321, 336, 337), (330, 329, 344, 345), (323, 322, 337, 338), (324, 323, 338, 339), (336, 335, 350, 351), (344, 343, 358, 359), (337, 336, 351, 352), (345, 344, 359, 360), (338, 337, 352, 353), (339, 338, 353, 354), (332, 331, 346, 347), (340, 339, 354, 355), (333, 332, 347, 348), (341, 340, 355, 356), (334, 333, 348, 349), (342, 341, 356, 357), (335, 334, 349, 350), (343, 342, 357, 358), (355, 354, 369, 370), (348, 347, 362, 363), (356, 355, 370, 371), (349, 348, 363, 364), (357, 356, 371, 372), (350, 349, 364, 365), (358, 357, 372, 373), (351, 350, 365, 366), (359, 358, 373, 374), (352, 351, 366, 367), (360, 359, 374, 375), (353, 352, 367, 368), (354, 353, 368, 369), (347, 346, 361, 362), (374, 373, 388, 389), (367, 366, 381, 382), (375, 374, 389, 390), (368, 367, 382, 383), (369, 368, 383, 384), (362, 361, 376, 377), (370, 369, 384, 385), (363, 362, 377, 378), (371, 370, 385, 386), (364, 363, 378, 379), (372, 371, 386, 387), (365, 364, 379, 380), (373, 372, 387, 388), (366, 365, 380, 381), (378, 377, 392, 393), (386, 385, 400, 401), (379, 378, 393, 394), (387, 386, 401, 402), (380, 379, 394, 395), (388, 387, 402, 403), (381, 380, 395, 396), (389, 388, 403, 404), (382, 381, 396, 397), (390, 389, 404, 405), (383, 382, 397, 398), (384, 383, 398, 399), (377, 376, 391, 392), (385, 384, 399, 400), (397, 396, 411, 412), (405, 404, 419, 420), (398, 397, 412, 413), (399, 398, 413, 414), (392, 391, 406, 407), (400, 399, 414, 415), (393, 392, 407, 408), (401, 400, 415, 416), (394, 393, 408, 409), (402, 401, 416, 417), (395, 394, 409, 410), (403, 402, 417, 418), (396, 395, 410, 411), (404, 403, 418, 419), (416, 415, 430, 431), (409, 408, 423, 424), (417, 416, 431, 432), (410, 409, 424, 425), (418, 417, 432, 433), (411, 410, 425, 426), (419, 418, 433, 434), (412, 411, 426, 427), (420, 419, 434, 435), (413, 412, 427, 428), (414, 413, 428, 429), (407, 406, 421, 422), (415, 414, 429, 430), (408, 407, 422, 423), (435, 434, 449, 450), (428, 427, 442, 443), (429, 428, 443, 444), (422, 421, 436, 437), (430, 429, 444, 445), (423, 422, 437, 438), (431, 430, 445, 446), (424, 423, 438, 439), (432, 431, 446, 447), (425, 424, 439, 440), (433, 432, 447, 448), (426, 425, 440, 441), (434, 433, 448, 449), (427, 426, 441, 442), (447, 446, 462, 463), (440, 439, 455, 456), (448, 447, 463, 464), (441, 440, 456, 457), (449, 448, 464, 465), (442, 441, 457, 458), (450, 449, 465, 466), (443, 442, 458, 459), (444, 443, 459, 460), (437, 436, 452, 453), (445, 444, 460, 461), (438, 437, 453, 454), (446, 445, 461, 462), (439, 438, 454, 455), (460, 459, 474, 475), (453, 452, 467, 468), (461, 460, 475, 476), (454, 453, 468, 469), (462, 461, 476, 477), (455, 454, 469, 470), (463, 462, 477, 478), (456, 455, 470, 471), (464, 463, 478, 479), (457, 456, 471, 472), (465, 464, 479, 480), (458, 457, 472, 473), (466, 465, 480, 481), (459, 458, 473, 474), (0, 451, 15), (255, 14, 29), (15, 451, 30), (255, 29, 44), (30, 451, 45), (255, 44, 59), (45, 451, 60), (255, 59, 74), (60, 451, 75), (255, 74, 89), (75, 451, 90), (255, 89, 104), (90, 451, 105), (255, 104, 119), (105, 451, 120), (255, 119, 134), (120, 451, 135), (255, 134, 149), (135, 451, 150), (255, 149, 164), (150, 451, 165), (255, 164, 179), (165, 451, 180), (255, 179, 194), (180, 451, 195), (255, 194, 209), (195, 451, 210), (255, 209, 224), (210, 451, 225), (255, 224, 239), (225, 451, 240), (255, 239, 254), (240, 451, 256), (255, 254, 270), (256, 451, 271), (255, 270, 285), (271, 451, 286), (255, 285, 300), (255, 300, 315), (286, 451, 301), (301, 451, 316), (255, 315, 330), (316, 451, 331), (255, 330, 345), (331, 451, 346), (255, 345, 360), (346, 451, 361), (255, 360, 375), (361, 451, 376), (255, 375, 390), (376, 451, 391), (255, 390, 405), (391, 451, 406), (255, 405, 420), (406, 451, 421), (255, 420, 435), (421, 451, 436), (255, 435, 450), (436, 451, 452), (255, 450, 466), (452, 451, 467), (255, 466, 481), (471, 470, 3, 4), (479, 478, 11, 12), (472, 471, 4, 5), (480, 479, 12, 13), (473, 472, 5, 6), (481, 480, 13, 14), (474, 473, 6, 7), (467, 451, 0), (255, 481, 14), (475, 474, 7, 8), (468, 467, 0, 1), (476, 475, 8, 9), (469, 468, 1, 2), (477, 476, 9, 10), (470, 469, 2, 3), (478, 477, 10, 11), (493, 492, 507, 508), (486, 485, 500, 501), (494, 493, 508, 509), (487, 486, 501, 502), (495, 494, 509, 510), (488, 487, 502, 503), (496, 495, 510, 511), (489, 488, 503, 504), (490, 489, 504, 505), (483, 482, 497, 498), (491, 490, 505, 506), (484, 483, 498, 499), (492, 491, 506, 507), (485, 484, 499, 500), (507, 506, 521, 522), (500, 499, 514, 515), (508, 507, 522, 523), (501, 500, 515, 516), (509, 508, 523, 524), (502, 501, 516, 517), (510, 509, 524, 525), (503, 502, 517, 518), (511, 510, 525, 526), (504, 503, 518, 519), (505, 504, 519, 520), (498, 497, 512, 513), (506, 505, 520, 521), (499, 498, 513, 514), (526, 525, 540, 541), (519, 518, 533, 534), (520, 519, 534, 535), (513, 512, 527, 528), (521, 520, 535, 536), (514, 513, 528, 529), (522, 521, 536, 537), (515, 514, 529, 530), (523, 522, 537, 538), (516, 515, 530, 531), (524, 523, 538, 539), (517, 516, 531, 532), (525, 524, 539, 540), (518, 517, 532, 533), (530, 529, 544, 545), (538, 537, 552, 553), (531, 530, 545, 546), (539, 538, 553, 554), (532, 531, 546, 547), (540, 539, 554, 555), (533, 532, 547, 548), (541, 540, 555, 556), (534, 533, 548, 549), (535, 534, 549, 550), (528, 527, 542, 543), (536, 535, 550, 551), (529, 528, 543, 544), (537, 536, 551, 552), (549, 548, 563, 564), (550, 549, 564, 565), (543, 542, 557, 558), (551, 550, 565, 566), (544, 543, 558, 559), (552, 551, 566, 567), (545, 544, 559, 560), (553, 552, 567, 568), (546, 545, 560, 561), (554, 553, 568, 569), (547, 546, 561, 562), (555, 554, 569, 570), (548, 547, 562, 563), (556, 555, 570, 571), (568, 567, 582, 583), (561, 560, 575, 576), (569, 568, 583, 584), (562, 561, 576, 577), (570, 569, 584, 585), (563, 562, 577, 578), (571, 570, 585, 586), (564, 563, 578, 579), (565, 564, 579, 580), (558, 557, 572, 573), (566, 565, 580, 581), (559, 558, 573, 574), (567, 566, 581, 582), (560, 559, 574, 575), (580, 579, 594, 595), (573, 572, 587, 588), (581, 580, 595, 596), (574, 573, 588, 589), (582, 581, 596, 597), (575, 574, 589, 590), (583, 582, 597, 598), (576, 575, 590, 591), (584, 583, 598, 599), (577, 576, 591, 592), (585, 584, 599, 600), (578, 577, 592, 593), (586, 585, 600, 601), (579, 578, 593, 594), (591, 590, 605, 606), (599, 598, 613, 614), (592, 591, 606, 607), (600, 599, 614, 615), (593, 592, 607, 608), (601, 600, 615, 616), (594, 593, 608, 609), (595, 594, 609, 610), (588, 587, 602, 603), (596, 595, 610, 611), (589, 588, 603, 604), (597, 596, 611, 612), (590, 589, 604, 605), (598, 597, 612, 613), (610, 609, 624, 625), (603, 602, 617, 618), (611, 610, 625, 626), (604, 603, 618, 619), (612, 611, 626, 627), (605, 604, 619, 620), (613, 612, 627, 628), (606, 605, 620, 621), (614, 613, 628, 629), (607, 606, 621, 622), (615, 614, 629, 630), (608, 607, 622, 623), (616, 615, 630, 631), (609, 608, 623, 624), (629, 628, 643, 644), (622, 621, 636, 637), (630, 629, 644, 645), (623, 622, 637, 638), (631, 630, 645, 646), (624, 623, 638, 639), (625, 624, 639, 640), (618, 617, 632, 633), (626, 625, 640, 641), (619, 618, 633, 634), (627, 626, 641, 642), (620, 619, 634, 635), (628, 627, 642, 643), (621, 620, 635, 636), (641, 640, 655, 656), (634, 633, 648, 649), (642, 641, 656, 657), (635, 634, 649, 650), (643, 642, 657, 658), (636, 635, 650, 651), (644, 643, 658, 659), (637, 636, 651, 652), (645, 644, 659, 660), (638, 637, 652, 653), (646, 645, 660, 661), (639, 638, 653, 654), (640, 639, 654, 655), (633, 632, 647, 648), (660, 659, 674, 675), (653, 652, 667, 668), (661, 660, 675, 676), (654, 653, 668, 669), (655, 654, 669, 670), (648, 647, 662, 663), (656, 655, 670, 671), (649, 648, 663, 664), (657, 656, 671, 672), (650, 649, 664, 665), (658, 657, 672, 673), (651, 650, 665, 666), (659, 658, 673, 674), (652, 651, 666, 667), (664, 663, 678, 679), (672, 671, 686, 687), (665, 664, 679, 680), (673, 672, 687, 688), (666, 665, 680, 681), (674, 673, 688, 689), (667, 666, 681, 682), (675, 674, 689, 690), (668, 667, 682, 683), (676, 675, 690, 691), (669, 668, 683, 684), (670, 669, 684, 685), (663, 662, 677, 678), (671, 670, 685, 686), (683, 682, 697, 698), (691, 690, 705, 706), (684, 683, 698, 699), (685, 684, 699, 700), (678, 677, 692, 693), (686, 685, 700, 701), (679, 678, 693, 694), (687, 686, 701, 702), (680, 679, 694, 695), (688, 687, 702, 703), (681, 680, 695, 696), (689, 688, 703, 704), (682, 681, 696, 697), (690, 689, 704, 705), (702, 701, 716, 717), (695, 694, 709, 710), (703, 702, 717, 718), (696, 695, 710, 711), (704, 703, 718, 719), (697, 696, 711, 712), (705, 704, 719, 720), (698, 697, 712, 713), (706, 705, 720, 721), (699, 698, 713, 714), (700, 699, 714, 715), (693, 692, 707, 708), (701, 700, 715, 716), (694, 693, 708, 709), (721, 720, 735, 736), (714, 713, 728, 729), (715, 714, 729, 730), (708, 707, 722, 723), (716, 715, 730, 731), (709, 708, 723, 724), (717, 716, 731, 732), (710, 709, 724, 725), (718, 717, 732, 733), (711, 710, 725, 726), (719, 718, 733, 734), (712, 711, 726, 727), (720, 719, 734, 735), (713, 712, 727, 728), (725, 724, 740, 741), (733, 732, 748, 749), (726, 725, 741, 742), (734, 733, 749, 750), (727, 726, 742, 743), (735, 734, 750, 751), (728, 727, 743, 744), (736, 735, 751, 752), (729, 728, 744, 745), (730, 729, 745, 746), (723, 722, 738, 739), (731, 730, 746, 747), (724, 723, 739, 740), (732, 731, 747, 748), (745, 744, 759, 760), (746, 745, 760, 761), (739, 738, 753, 754), (747, 746, 761, 762), (740, 739, 754, 755), (748, 747, 762, 763), (741, 740, 755, 756), (749, 748, 763, 764), (742, 741, 756, 757), (750, 749, 764, 765), (743, 742, 757, 758), (751, 750, 765, 766), (744, 743, 758, 759), (752, 751, 766, 767), (764, 763, 778, 779), (757, 756, 771, 772), (765, 764, 779, 780), (758, 757, 772, 773), (766, 765, 780, 781), (759, 758, 773, 774), (767, 766, 781, 782), (760, 759, 774, 775), (761, 760, 775, 776), (754, 753, 768, 769), (762, 761, 776, 777), (755, 754, 769, 770), (763, 762, 777, 778), (756, 755, 770, 771), (776, 775, 790, 791), (769, 768, 783, 784), (777, 776, 791, 792), (770, 769, 784, 785), (778, 777, 792, 793), (771, 770, 785, 786), (779, 778, 793, 794), (772, 771, 786, 787), (780, 779, 794, 795), (773, 772, 787, 788), (781, 780, 795, 796), (774, 773, 788, 789), (782, 781, 796, 797), (775, 774, 789, 790), (795, 794, 809, 810), (788, 787, 802, 803), (796, 795, 810, 811), (789, 788, 803, 804), (797, 796, 811, 812), (790, 789, 804, 805), (791, 790, 805, 806), (784, 783, 798, 799), (792, 791, 806, 807), (785, 784, 799, 800), (793, 792, 807, 808), (786, 785, 800, 801), (794, 793, 808, 809), (787, 786, 801, 802), (799, 798, 813, 814), (807, 806, 821, 822), (800, 799, 814, 815), (808, 807, 822, 823), (801, 800, 815, 816), (809, 808, 823, 824), (802, 801, 816, 817), (810, 809, 824, 825), (803, 802, 817, 818), (811, 810, 825, 826), (804, 803, 818, 819), (812, 811, 826, 827), (805, 804, 819, 820), (806, 805, 820, 821), (818, 817, 832, 833), (826, 825, 840, 841), (819, 818, 833, 834), (827, 826, 841, 842), (820, 819, 834, 835), (821, 820, 835, 836), (814, 813, 828, 829), (822, 821, 836, 837), (815, 814, 829, 830), (823, 822, 837, 838), (816, 815, 830, 831), (824, 823, 838, 839), (817, 816, 831, 832), (825, 824, 839, 840), (837, 836, 851, 852), (830, 829, 844, 845), (838, 837, 852, 853), (831, 830, 845, 846), (839, 838, 853, 854), (832, 831, 846, 847), (840, 839, 854, 855), (833, 832, 847, 848), (841, 840, 855, 856), (834, 833, 848, 849), (842, 841, 856, 857), (835, 834, 849, 850), (836, 835, 850, 851), (829, 828, 843, 844), (856, 855, 870, 871), (849, 848, 863, 864), (857, 856, 871, 872), (850, 849, 864, 865), (851, 850, 865, 866), (844, 843, 858, 859), (852, 851, 866, 867), (845, 844, 859, 860), (853, 852, 867, 868), (846, 845, 860, 861), (854, 853, 868, 869), (847, 846, 861, 862), (855, 854, 869, 870), (848, 847, 862, 863), (860, 859, 874, 875), (868, 867, 882, 883), (861, 860, 875, 876), (869, 868, 883, 884), (862, 861, 876, 877), (870, 869, 884, 885), (863, 862, 877, 878), (871, 870, 885, 886), (864, 863, 878, 879), (872, 871, 886, 887), (865, 864, 879, 880), (866, 865, 880, 881), (859, 858, 873, 874), (867, 866, 881, 882), (879, 878, 893, 894), (887, 886, 901, 902), (880, 879, 894, 895), (881, 880, 895, 896), (874, 873, 888, 889), (882, 881, 896, 897), (875, 874, 889, 890), (883, 882, 897, 898), (876, 875, 890, 891), (884, 883, 898, 899), (877, 876, 891, 892), (885, 884, 899, 900), (878, 877, 892, 893), (886, 885, 900, 901), (898, 897, 912, 913), (891, 890, 905, 906), (899, 898, 913, 914), (892, 891, 906, 907), (900, 899, 914, 915), (893, 892, 907, 908), (901, 900, 915, 916), (894, 893, 908, 909), (902, 901, 916, 917), (895, 894, 909, 910), (896, 895, 910, 911), (889, 888, 903, 904), (897, 896, 911, 912), (890, 889, 904, 905), (917, 916, 931, 932), (910, 909, 924, 925), (911, 910, 925, 926), (904, 903, 918, 919), (912, 911, 926, 927), (905, 904, 919, 920), (913, 912, 927, 928), (906, 905, 920, 921), (914, 913, 928, 929), (907, 906, 921, 922), (915, 914, 929, 930), (908, 907, 922, 923), (916, 915, 930, 931), (909, 908, 923, 924), (929, 928, 944, 945), (922, 921, 937, 938), (930, 929, 945, 946), (923, 922, 938, 939), (931, 930, 946, 947), (924, 923, 939, 940), (932, 931, 947, 948), (925, 924, 940, 941), (926, 925, 941, 942), (919, 918, 934, 935), (927, 926, 942, 943), (920, 919, 935, 936), (928, 927, 943, 944), (921, 920, 936, 937), (942, 941, 956, 957), (935, 934, 949, 950), (943, 942, 957, 958), (936, 935, 950, 951), (944, 943, 958, 959), (937, 936, 951, 952), (945, 944, 959, 960), (938, 937, 952, 953), (946, 945, 960, 961), (939, 938, 953, 954), (947, 946, 961, 962), (940, 939, 954, 955), (948, 947, 962, 963), (941, 940, 955, 956), (482, 933, 497), (737, 496, 511), (497, 933, 512), (737, 511, 526), (512, 933, 527), (737, 526, 541), (527, 933, 542), (737, 541, 556), (542, 933, 557), (737, 556, 571), (557, 933, 572), (737, 571, 586), (572, 933, 587), (737, 586, 601), (587, 933, 602), (737, 601, 616), (602, 933, 617), (737, 616, 631), (617, 933, 632), (737, 631, 646), (632, 933, 647), (737, 646, 661), (647, 933, 662), (737, 661, 676), (662, 933, 677), (737, 676, 691), (677, 933, 692), (737, 691, 706), (692, 933, 707), (737, 706, 721), (707, 933, 722), (737, 721, 736), (722, 933, 738), (737, 736, 752), (738, 933, 753), (737, 752, 767), (753, 933, 768), (737, 767, 782), (737, 782, 797), (768, 933, 783), (783, 933, 798), (737, 797, 812), (798, 933, 813), (737, 812, 827), (813, 933, 828), (737, 827, 842), (828, 933, 843), (737, 842, 857), (843, 933, 858), (737, 857, 872), (858, 933, 873), (737, 872, 887), (873, 933, 888), (737, 887, 902), (888, 933, 903), (737, 902, 917), (903, 933, 918), (737, 917, 932), (918, 933, 934), (737, 932, 948), (934, 933, 949), (737, 948, 963), (953, 952, 485, 486), (961, 960, 493, 494), (954, 953, 486, 487), (962, 961, 494, 495), (955, 954, 487, 488), (963, 962, 495, 496), (956, 955, 488, 489), (949, 933, 482), (737, 963, 496), (957, 956, 489, 490), (950, 949, 482, 483), (958, 957, 490, 491), (951, 950, 483, 484), (959, 958, 491, 492), (952, 951, 484, 485), (960, 959, 492, 493), (965, 967, 966, 964), (967, 971, 970, 966), (971, 969, 968, 970), (969, 965, 964, 968), (964, 966, 970, 968), (969, 971, 967, 965), (973, 975, 974, 972), (975, 979, 978, 974), (979, 977, 976, 978), (977, 973, 972, 976), (972, 974, 978, 976), (977, 979, 975, 973)])
me_sphere_001.use_remesh_preserve_volume = False
me_sphere_001.use_remesh_preserve_attributes = False
me_sphere_001.use_mirror_vertex_groups = False
me_sphere_001.update()

# ---- objects
ob_sphere_001 = bpy.data.objects.new('Sphere.001', me_sphere_001)
ob_lamp = bpy.data.objects.new('Lamp', light_lamp)
ob_camera = bpy.data.objects.new('Camera', cam_camera)

# ---- transforms, parenting, visibility, modifiers, constraints
ob_sphere_001.location = (0.0, -3.0, 4.0)
ob_sphere_001.scale = (0.75, 0.75, 0.75)
ob_sphere_001.lineart.crease_threshold = 0.0
ob_lamp.location = (4.076, 1.005, 5.904)
ob_lamp.rotation_euler = (0.6503, 0.05522, 1.866)
ob_lamp.lock_rotations_4d = False
ob_lamp.empty_display_type = 'ARROWS'
ob_lamp.color = (0.0, 0.0, 0.0, 0.0)
ob_lamp.lineart.crease_threshold = 0.0
ob_camera.location = (7.481, -6.508, 5.344)
ob_camera.rotation_euler = (1.109, 0.01082, 0.8149)
ob_camera.lock_rotations_4d = False
ob_camera.empty_display_type = 'ARROWS'
ob_camera.color = (0.0, 0.0, 0.0, 0.0)
ob_camera.display_type = 'WIRE'
ob_camera.lineart.crease_threshold = 0.0

# ---- collection membership
col_collection_1.objects.link(ob_sphere_001)
col_collection_1.objects.link(ob_lamp)
col_collection_1.objects.link(ob_camera)

# ---- scene / render settings (as saved in the file)
scene.camera = ob_camera
scene.frame_start = 1; scene.frame_end = 250; scene.frame_set(1)
scene.render.engine = 'BLENDER_EEVEE_NEXT'
scene.render.resolution_percentage = 50
scene.render.dither_intensity = 0.0
scene.cycles.use_denoising = False
scene.cycles.samples = 10
scene.cycles.sampling_pattern = 'TABULATED_SOBOL'
scene.cycles.light_sampling_threshold = 0.0
scene.cycles.use_adaptive_sampling = False
scene.cycles.use_light_tree = False
scene.cycles.blur_glossy = 0.0
scene.cycles.pixel_filter_type = 'GAUSSIAN'
scene.cycles.sample_clamp_indirect = 0.0
scene.view_settings.view_transform = 'Standard'
bpy.context.view_layer.update()

